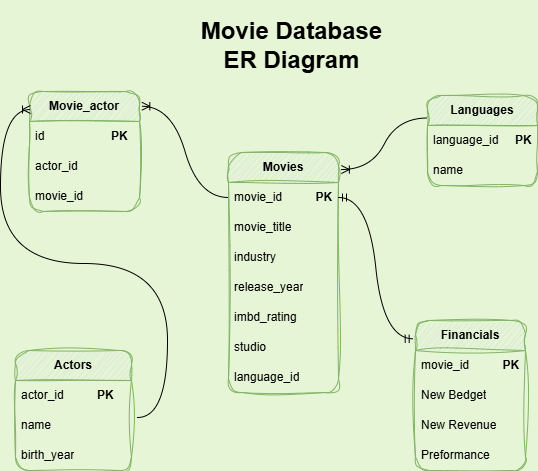

The diagram above was exported from draw.io. Its source (the exported page's mxGraphModel, read from the mxfile embedded in the PNG):
<mxGraphModel dx="748" dy="424" grid="0" gridSize="10" guides="1" tooltips="1" connect="1" arrows="1" fold="1" page="1" pageScale="1" pageWidth="827" pageHeight="1169" background="#E6F5D6" math="0" shadow="0">
  <root>
    <mxCell id="0" />
    <mxCell id="1" parent="0" />
    <mxCell id="9AYFvcCYcmhYcEdn2n6r-1" value="&lt;b&gt;Actors&lt;/b&gt;" style="swimlane;fontStyle=0;childLayout=stackLayout;horizontal=1;startSize=30;horizontalStack=0;resizeParent=1;resizeParentMax=0;resizeLast=0;collapsible=1;marginBottom=0;whiteSpace=wrap;html=1;fillColor=#d5e8d4;strokeColor=#82b366;rounded=1;sketch=1;curveFitting=1;jiggle=2;" parent="1" vertex="1">
      <mxGeometry x="157" y="418" width="116" height="120" as="geometry" />
    </mxCell>
    <mxCell id="9AYFvcCYcmhYcEdn2n6r-2" value="actor_id&amp;nbsp; &amp;nbsp; &amp;nbsp; &amp;nbsp; &amp;nbsp; &lt;b&gt;PK&lt;/b&gt;" style="text;strokeColor=none;fillColor=none;align=left;verticalAlign=middle;spacingLeft=4;spacingRight=4;overflow=hidden;points=[[0,0.5],[1,0.5]];portConstraint=eastwest;rotatable=0;whiteSpace=wrap;html=1;" parent="9AYFvcCYcmhYcEdn2n6r-1" vertex="1">
      <mxGeometry y="30" width="116" height="30" as="geometry" />
    </mxCell>
    <mxCell id="9AYFvcCYcmhYcEdn2n6r-3" value="name" style="text;strokeColor=none;fillColor=none;align=left;verticalAlign=middle;spacingLeft=4;spacingRight=4;overflow=hidden;points=[[0,0.5],[1,0.5]];portConstraint=eastwest;rotatable=0;whiteSpace=wrap;html=1;" parent="9AYFvcCYcmhYcEdn2n6r-1" vertex="1">
      <mxGeometry y="60" width="116" height="30" as="geometry" />
    </mxCell>
    <mxCell id="9AYFvcCYcmhYcEdn2n6r-4" value="birth_year" style="text;strokeColor=none;fillColor=none;align=left;verticalAlign=middle;spacingLeft=4;spacingRight=4;overflow=hidden;points=[[0,0.5],[1,0.5]];portConstraint=eastwest;rotatable=0;whiteSpace=wrap;html=1;" parent="9AYFvcCYcmhYcEdn2n6r-1" vertex="1">
      <mxGeometry y="90" width="116" height="30" as="geometry" />
    </mxCell>
    <mxCell id="9AYFvcCYcmhYcEdn2n6r-5" value="&lt;b&gt;Movie_actor&lt;/b&gt;" style="swimlane;fontStyle=0;childLayout=stackLayout;horizontal=1;startSize=30;horizontalStack=0;resizeParent=1;resizeParentMax=0;resizeLast=0;collapsible=1;marginBottom=0;whiteSpace=wrap;html=1;fillColor=#d5e8d4;strokeColor=#82b366;rounded=1;sketch=1;curveFitting=1;jiggle=2;" parent="1" vertex="1">
      <mxGeometry x="171" y="159" width="110" height="120" as="geometry" />
    </mxCell>
    <mxCell id="9AYFvcCYcmhYcEdn2n6r-53" value="id&amp;nbsp; &amp;nbsp; &amp;nbsp; &amp;nbsp; &amp;nbsp; &amp;nbsp; &amp;nbsp; &amp;nbsp; &amp;nbsp; &amp;nbsp; &lt;b&gt;PK&lt;/b&gt;" style="text;strokeColor=none;fillColor=none;align=left;verticalAlign=middle;spacingLeft=4;spacingRight=4;overflow=hidden;points=[[0,0.5],[1,0.5]];portConstraint=eastwest;rotatable=0;whiteSpace=wrap;html=1;" parent="9AYFvcCYcmhYcEdn2n6r-5" vertex="1">
      <mxGeometry y="30" width="110" height="30" as="geometry" />
    </mxCell>
    <mxCell id="9AYFvcCYcmhYcEdn2n6r-6" value="actor_id&amp;nbsp; &amp;nbsp; &amp;nbsp; &amp;nbsp; &amp;nbsp; &amp;nbsp;" style="text;strokeColor=none;fillColor=none;align=left;verticalAlign=middle;spacingLeft=4;spacingRight=4;overflow=hidden;points=[[0,0.5],[1,0.5]];portConstraint=eastwest;rotatable=0;whiteSpace=wrap;html=1;" parent="9AYFvcCYcmhYcEdn2n6r-5" vertex="1">
      <mxGeometry y="60" width="110" height="30" as="geometry" />
    </mxCell>
    <mxCell id="9AYFvcCYcmhYcEdn2n6r-7" value="movie_id&amp;nbsp; &amp;nbsp; &amp;nbsp; &amp;nbsp; &amp;nbsp;" style="text;strokeColor=none;fillColor=none;align=left;verticalAlign=middle;spacingLeft=4;spacingRight=4;overflow=hidden;points=[[0,0.5],[1,0.5]];portConstraint=eastwest;rotatable=0;whiteSpace=wrap;html=1;" parent="9AYFvcCYcmhYcEdn2n6r-5" vertex="1">
      <mxGeometry y="90" width="110" height="30" as="geometry" />
    </mxCell>
    <mxCell id="9AYFvcCYcmhYcEdn2n6r-9" value="&lt;b&gt;Movies&lt;/b&gt;" style="swimlane;fontStyle=0;childLayout=stackLayout;horizontal=1;startSize=30;horizontalStack=0;resizeParent=1;resizeParentMax=0;resizeLast=0;collapsible=1;marginBottom=0;whiteSpace=wrap;html=1;fillColor=#d5e8d4;strokeColor=#82b366;rounded=1;sketch=1;curveFitting=1;jiggle=2;" parent="1" vertex="1">
      <mxGeometry x="370" y="220" width="110" height="240" as="geometry" />
    </mxCell>
    <mxCell id="9AYFvcCYcmhYcEdn2n6r-10" value="movie_id&amp;nbsp; &amp;nbsp; &amp;nbsp; &amp;nbsp; &amp;nbsp;&amp;nbsp;&lt;b&gt;PK&lt;/b&gt;" style="text;strokeColor=none;fillColor=none;align=left;verticalAlign=middle;spacingLeft=4;spacingRight=4;overflow=hidden;points=[[0,0.5],[1,0.5]];portConstraint=eastwest;rotatable=0;whiteSpace=wrap;html=1;" parent="9AYFvcCYcmhYcEdn2n6r-9" vertex="1">
      <mxGeometry y="30" width="110" height="30" as="geometry" />
    </mxCell>
    <mxCell id="9AYFvcCYcmhYcEdn2n6r-11" value="movie_title" style="text;strokeColor=none;fillColor=none;align=left;verticalAlign=middle;spacingLeft=4;spacingRight=4;overflow=hidden;points=[[0,0.5],[1,0.5]];portConstraint=eastwest;rotatable=0;whiteSpace=wrap;html=1;" parent="9AYFvcCYcmhYcEdn2n6r-9" vertex="1">
      <mxGeometry y="60" width="110" height="30" as="geometry" />
    </mxCell>
    <mxCell id="9AYFvcCYcmhYcEdn2n6r-12" value="industry" style="text;strokeColor=none;fillColor=none;align=left;verticalAlign=middle;spacingLeft=4;spacingRight=4;overflow=hidden;points=[[0,0.5],[1,0.5]];portConstraint=eastwest;rotatable=0;whiteSpace=wrap;html=1;" parent="9AYFvcCYcmhYcEdn2n6r-9" vertex="1">
      <mxGeometry y="90" width="110" height="30" as="geometry" />
    </mxCell>
    <mxCell id="9AYFvcCYcmhYcEdn2n6r-15" value="release_year" style="text;strokeColor=none;fillColor=none;align=left;verticalAlign=middle;spacingLeft=4;spacingRight=4;overflow=hidden;points=[[0,0.5],[1,0.5]];portConstraint=eastwest;rotatable=0;whiteSpace=wrap;html=1;" parent="9AYFvcCYcmhYcEdn2n6r-9" vertex="1">
      <mxGeometry y="120" width="110" height="30" as="geometry" />
    </mxCell>
    <mxCell id="9AYFvcCYcmhYcEdn2n6r-14" value="imbd_rating" style="text;strokeColor=none;fillColor=none;align=left;verticalAlign=middle;spacingLeft=4;spacingRight=4;overflow=hidden;points=[[0,0.5],[1,0.5]];portConstraint=eastwest;rotatable=0;whiteSpace=wrap;html=1;" parent="9AYFvcCYcmhYcEdn2n6r-9" vertex="1">
      <mxGeometry y="150" width="110" height="30" as="geometry" />
    </mxCell>
    <mxCell id="9AYFvcCYcmhYcEdn2n6r-13" value="studio" style="text;strokeColor=none;fillColor=none;align=left;verticalAlign=middle;spacingLeft=4;spacingRight=4;overflow=hidden;points=[[0,0.5],[1,0.5]];portConstraint=eastwest;rotatable=0;whiteSpace=wrap;html=1;" parent="9AYFvcCYcmhYcEdn2n6r-9" vertex="1">
      <mxGeometry y="180" width="110" height="30" as="geometry" />
    </mxCell>
    <mxCell id="9AYFvcCYcmhYcEdn2n6r-16" value="language_id" style="text;strokeColor=none;fillColor=none;align=left;verticalAlign=middle;spacingLeft=4;spacingRight=4;overflow=hidden;points=[[0,0.5],[1,0.5]];portConstraint=eastwest;rotatable=0;whiteSpace=wrap;html=1;" parent="9AYFvcCYcmhYcEdn2n6r-9" vertex="1">
      <mxGeometry y="210" width="110" height="30" as="geometry" />
    </mxCell>
    <mxCell id="9AYFvcCYcmhYcEdn2n6r-17" value="&lt;b&gt;Languages&lt;/b&gt;" style="swimlane;fontStyle=0;childLayout=stackLayout;horizontal=1;startSize=30;horizontalStack=0;resizeParent=1;resizeParentMax=0;resizeLast=0;collapsible=1;marginBottom=0;whiteSpace=wrap;html=1;fillColor=#D5E8D4;strokeColor=#82b366;gradientColor=none;rounded=1;sketch=1;curveFitting=1;jiggle=2;" parent="1" vertex="1">
      <mxGeometry x="569" y="163" width="110" height="90" as="geometry" />
    </mxCell>
    <mxCell id="9AYFvcCYcmhYcEdn2n6r-18" value="language_id&amp;nbsp; &amp;nbsp; &amp;nbsp;&lt;b&gt;PK&lt;/b&gt;" style="text;strokeColor=none;fillColor=none;align=left;verticalAlign=middle;spacingLeft=4;spacingRight=4;overflow=hidden;points=[[0,0.5],[1,0.5]];portConstraint=eastwest;rotatable=0;whiteSpace=wrap;html=1;" parent="9AYFvcCYcmhYcEdn2n6r-17" vertex="1">
      <mxGeometry y="30" width="110" height="30" as="geometry" />
    </mxCell>
    <mxCell id="9AYFvcCYcmhYcEdn2n6r-19" value="name" style="text;strokeColor=none;fillColor=none;align=left;verticalAlign=middle;spacingLeft=4;spacingRight=4;overflow=hidden;points=[[0,0.5],[1,0.5]];portConstraint=eastwest;rotatable=0;whiteSpace=wrap;html=1;rounded=0;shadow=0;" parent="9AYFvcCYcmhYcEdn2n6r-17" vertex="1">
      <mxGeometry y="60" width="110" height="30" as="geometry" />
    </mxCell>
    <mxCell id="9AYFvcCYcmhYcEdn2n6r-21" value="&lt;b&gt;Financials&lt;/b&gt;" style="swimlane;fontStyle=0;childLayout=stackLayout;horizontal=1;startSize=30;horizontalStack=0;resizeParent=1;resizeParentMax=0;resizeLast=0;collapsible=1;marginBottom=0;whiteSpace=wrap;html=1;fillColor=#D5E8D4;strokeColor=#82b366;rounded=1;shadow=0;glass=0;sketch=1;curveFitting=1;jiggle=2;" parent="1" vertex="1">
      <mxGeometry x="557" y="388" width="110" height="150" as="geometry" />
    </mxCell>
    <mxCell id="9AYFvcCYcmhYcEdn2n6r-22" value="movie_id&amp;nbsp; &amp;nbsp; &amp;nbsp; &amp;nbsp; &amp;nbsp;&amp;nbsp;&lt;b&gt;PK&lt;/b&gt;" style="text;strokeColor=none;fillColor=none;align=left;verticalAlign=middle;spacingLeft=4;spacingRight=4;overflow=hidden;points=[[0,0.5],[1,0.5]];portConstraint=eastwest;rotatable=0;whiteSpace=wrap;html=1;" parent="9AYFvcCYcmhYcEdn2n6r-21" vertex="1">
      <mxGeometry y="30" width="110" height="30" as="geometry" />
    </mxCell>
    <mxCell id="9AYFvcCYcmhYcEdn2n6r-23" value="New Bedget" style="text;strokeColor=none;fillColor=none;align=left;verticalAlign=middle;spacingLeft=4;spacingRight=4;overflow=hidden;points=[[0,0.5],[1,0.5]];portConstraint=eastwest;rotatable=0;whiteSpace=wrap;html=1;" parent="9AYFvcCYcmhYcEdn2n6r-21" vertex="1">
      <mxGeometry y="60" width="110" height="30" as="geometry" />
    </mxCell>
    <mxCell id="9AYFvcCYcmhYcEdn2n6r-24" value="New Revenue" style="text;strokeColor=none;fillColor=none;align=left;verticalAlign=middle;spacingLeft=4;spacingRight=4;overflow=hidden;points=[[0,0.5],[1,0.5]];portConstraint=eastwest;rotatable=0;whiteSpace=wrap;html=1;" parent="9AYFvcCYcmhYcEdn2n6r-21" vertex="1">
      <mxGeometry y="90" width="110" height="30" as="geometry" />
    </mxCell>
    <mxCell id="9AYFvcCYcmhYcEdn2n6r-25" value="Preformance" style="text;strokeColor=none;fillColor=none;align=left;verticalAlign=middle;spacingLeft=4;spacingRight=4;overflow=hidden;points=[[0,0.5],[1,0.5]];portConstraint=eastwest;rotatable=0;whiteSpace=wrap;html=1;" parent="9AYFvcCYcmhYcEdn2n6r-21" vertex="1">
      <mxGeometry y="120" width="110" height="30" as="geometry" />
    </mxCell>
    <mxCell id="9AYFvcCYcmhYcEdn2n6r-32" value="" style="edgeStyle=entityRelationEdgeStyle;fontSize=12;html=1;endArrow=ERoneToMany;rounded=0;entryX=1.026;entryY=0.071;entryDx=0;entryDy=0;exitX=0;exitY=0.25;exitDx=0;exitDy=0;curved=1;entryPerimeter=0;" parent="1" source="9AYFvcCYcmhYcEdn2n6r-17" target="9AYFvcCYcmhYcEdn2n6r-9" edge="1">
      <mxGeometry width="100" height="100" relative="1" as="geometry">
        <mxPoint x="560" y="112" as="sourcePoint" />
        <mxPoint x="460" y="212" as="targetPoint" />
      </mxGeometry>
    </mxCell>
    <mxCell id="9AYFvcCYcmhYcEdn2n6r-33" value="" style="edgeStyle=entityRelationEdgeStyle;fontSize=12;html=1;endArrow=ERmandOne;startArrow=ERmandOne;rounded=0;exitX=1;exitY=0.5;exitDx=0;exitDy=0;entryX=-0.021;entryY=0.122;entryDx=0;entryDy=0;entryPerimeter=0;curved=1;" parent="1" source="9AYFvcCYcmhYcEdn2n6r-10" target="9AYFvcCYcmhYcEdn2n6r-21" edge="1">
      <mxGeometry width="100" height="100" relative="1" as="geometry">
        <mxPoint x="336" y="277" as="sourcePoint" />
        <mxPoint x="436" y="177" as="targetPoint" />
        <Array as="points">
          <mxPoint x="507" y="242" />
          <mxPoint x="527" y="244" />
        </Array>
      </mxGeometry>
    </mxCell>
    <mxCell id="9AYFvcCYcmhYcEdn2n6r-46" value="" style="edgeStyle=entityRelationEdgeStyle;fontSize=12;html=1;endArrow=ERoneToMany;rounded=0;exitDx=0;exitDy=0;exitPerimeter=0;startSize=7;endSize=6;curved=1;" parent="1" edge="1">
      <mxGeometry width="100" height="100" relative="1" as="geometry">
        <mxPoint x="279" y="485" as="sourcePoint" />
        <mxPoint x="172" y="177" as="targetPoint" />
        <Array as="points">
          <mxPoint x="157" y="297" />
          <mxPoint x="195" y="311" />
          <mxPoint x="223" y="282" />
          <mxPoint x="130" y="227" />
        </Array>
      </mxGeometry>
    </mxCell>
    <mxCell id="9AYFvcCYcmhYcEdn2n6r-35" value="" style="edgeStyle=entityRelationEdgeStyle;fontSize=12;html=1;endArrow=ERoneToMany;rounded=0;exitX=0;exitY=0.5;exitDx=0;exitDy=0;entryX=1.021;entryY=0.123;entryDx=0;entryDy=0;entryPerimeter=0;curved=1;" parent="1" source="9AYFvcCYcmhYcEdn2n6r-10" target="9AYFvcCYcmhYcEdn2n6r-5" edge="1">
      <mxGeometry width="100" height="100" relative="1" as="geometry">
        <mxPoint x="336" y="277" as="sourcePoint" />
        <mxPoint x="436" y="177" as="targetPoint" />
      </mxGeometry>
    </mxCell>
    <mxCell id="9AYFvcCYcmhYcEdn2n6r-48" value="&lt;h1&gt;Movie Database ER Diagram&lt;/h1&gt;" style="text;html=1;whiteSpace=wrap;strokeColor=none;fillColor=none;align=center;verticalAlign=middle;rounded=0;" parent="1" vertex="1">
      <mxGeometry x="329" y="98" width="209" height="30" as="geometry" />
    </mxCell>
  </root>
</mxGraphModel>